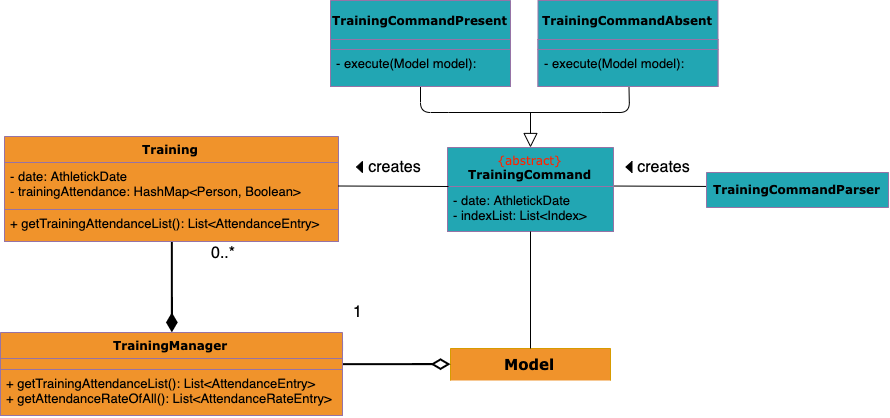

The diagram above was exported from draw.io. Its source (the exported page's mxGraphModel, read from the mxfile embedded in the PNG):
<mxGraphModel dx="1379" dy="562" grid="0" gridSize="10" guides="1" tooltips="1" connect="1" arrows="1" fold="1" page="1" pageScale="1" pageWidth="850" pageHeight="1100" background="#ffffff" math="0" shadow="0">
  <root>
    <mxCell id="0" />
    <mxCell id="1" parent="0" />
    <mxCell id="JtttEKLV7UOn60-nbBJ_-66" value="" style="endArrow=none;html=1;fillColor=#22a6b3;" edge="1" parent="1">
      <mxGeometry width="50" height="50" relative="1" as="geometry">
        <mxPoint x="580" y="124" as="sourcePoint" />
        <mxPoint x="552" y="96" as="targetPoint" />
        <Array as="points">
          <mxPoint x="552" y="124" />
        </Array>
      </mxGeometry>
    </mxCell>
    <mxCell id="JtttEKLV7UOn60-nbBJ_-63" value="" style="endArrow=none;html=1;entryX=0.006;entryY=0;entryDx=0;entryDy=0;entryPerimeter=0;exitX=1;exitY=0.5;exitDx=0;exitDy=0;" edge="1" parent="1">
      <mxGeometry width="50" height="50" relative="1" as="geometry">
        <mxPoint x="739.5" y="197.5" as="sourcePoint" />
        <mxPoint x="849.4960000000001" y="198" as="targetPoint" />
      </mxGeometry>
    </mxCell>
    <mxCell id="17acba5748e5396b-30" value="&lt;b&gt;&lt;font style=&quot;font-size: 15px&quot;&gt;Model&lt;/font&gt;&lt;/b&gt;" style="swimlane;html=1;fontStyle=0;childLayout=stackLayout;horizontal=1;startSize=32;fillColor=#F0932B;horizontalStack=0;resizeParent=1;resizeLast=0;collapsible=1;marginBottom=0;swimlaneFillColor=#ffffff;rounded=0;shadow=0;comic=0;labelBackgroundColor=none;strokeColor=#d79b00;strokeWidth=1;fontFamily=Verdana;fontSize=10;align=center;swimlaneLine=0;" parent="1" vertex="1">
      <mxGeometry x="582" y="360" width="160" height="32" as="geometry" />
    </mxCell>
    <mxCell id="9jofnJq52b_pUhGw0qoM-8" value="1" style="endArrow=open;html=1;endSize=12;startArrow=diamondThin;startSize=14;startFill=0;edgeStyle=orthogonalEdgeStyle;align=left;verticalAlign=bottom;fontSize=14;strokeWidth=2;entryX=0.915;entryY=0.545;entryDx=0;entryDy=0;entryPerimeter=0;" parent="1" source="17acba5748e5396b-30" edge="1" target="JtttEKLV7UOn60-nbBJ_-3">
      <mxGeometry x="0.6623" y="-9" relative="1" as="geometry">
        <mxPoint x="-76" y="149.5" as="sourcePoint" />
        <mxPoint x="-76" y="221.5" as="targetPoint" />
        <mxPoint as="offset" />
      </mxGeometry>
    </mxCell>
    <mxCell id="9jofnJq52b_pUhGw0qoM-12" value="&lt;font style=&quot;font-size: 18px&quot;&gt;0..*&lt;/font&gt;" style="endArrow=open;html=1;endSize=12;startArrow=diamondThin;startSize=14;startFill=1;edgeStyle=orthogonalEdgeStyle;align=left;verticalAlign=bottom;fontSize=14;strokeWidth=2;exitX=0.5;exitY=0;exitDx=0;exitDy=0;" parent="1" edge="1" source="JtttEKLV7UOn60-nbBJ_-2">
      <mxGeometry x="0.7895" y="-40" relative="1" as="geometry">
        <mxPoint x="298" y="285.5" as="sourcePoint" />
        <mxPoint x="303" y="221" as="targetPoint" />
        <Array as="points">
          <mxPoint x="303" y="286" />
        </Array>
        <mxPoint x="-40" y="-40" as="offset" />
      </mxGeometry>
    </mxCell>
    <mxCell id="JtttEKLV7UOn60-nbBJ_-2" value="TrainingManager" style="swimlane;html=1;fontStyle=1;childLayout=stackLayout;horizontal=1;startSize=26;fillColor=#f0932b;horizontalStack=0;resizeParent=1;resizeLast=0;collapsible=1;marginBottom=0;swimlaneFillColor=#ffffff;rounded=0;shadow=0;comic=0;labelBackgroundColor=none;strokeColor=#9673a6;strokeWidth=1;fontFamily=Verdana;fontSize=12;align=center;" vertex="1" parent="1">
      <mxGeometry x="132" y="344" width="342" height="83" as="geometry" />
    </mxCell>
    <mxCell id="JtttEKLV7UOn60-nbBJ_-3" value="" style="text;html=1;strokeColor=#9673a6;fillColor=#f0932b;align=left;verticalAlign=top;spacingLeft=4;spacingRight=4;whiteSpace=wrap;overflow=hidden;rotatable=0;points=[[0,0.5],[1,0.5]];portConstraint=eastwest;fontSize=13;" vertex="1" parent="JtttEKLV7UOn60-nbBJ_-2">
      <mxGeometry y="26" width="342" height="11" as="geometry" />
    </mxCell>
    <mxCell id="JtttEKLV7UOn60-nbBJ_-4" value="+ getTrainingAttendanceList(): List&amp;lt;AttendanceEntry&amp;gt;&lt;br&gt;+ getAttendanceRateOfAll(): List&amp;lt;AttendanceRateEntry&amp;gt;" style="text;html=1;strokeColor=#9673a6;fillColor=#f0932b;align=left;verticalAlign=top;spacingLeft=4;spacingRight=4;whiteSpace=wrap;overflow=hidden;rotatable=0;points=[[0,0.5],[1,0.5]];portConstraint=eastwest;fontSize=13;" vertex="1" parent="JtttEKLV7UOn60-nbBJ_-2">
      <mxGeometry y="37" width="342" height="46" as="geometry" />
    </mxCell>
    <mxCell id="17acba5748e5396b-20" value="Training" style="swimlane;html=1;fontStyle=1;childLayout=stackLayout;horizontal=1;startSize=26;fillColor=#f0932b;horizontalStack=0;resizeParent=1;resizeLast=0;collapsible=1;marginBottom=0;swimlaneFillColor=#ffffff;rounded=0;shadow=0;comic=0;labelBackgroundColor=none;strokeColor=#9673a6;strokeWidth=1;fontFamily=Verdana;fontSize=12;align=center;" parent="1" vertex="1">
      <mxGeometry x="136" y="148" width="334" height="105" as="geometry" />
    </mxCell>
    <mxCell id="17acba5748e5396b-21" value="- date: AthletickDate&lt;br&gt;- trainingAttendance: HashMap&amp;lt;Person, Boolean&amp;gt;" style="text;html=1;strokeColor=#9673a6;fillColor=#f0932b;align=left;verticalAlign=top;spacingLeft=4;spacingRight=4;whiteSpace=wrap;overflow=hidden;rotatable=0;points=[[0,0.5],[1,0.5]];portConstraint=eastwest;fontSize=13;" parent="17acba5748e5396b-20" vertex="1">
      <mxGeometry y="26" width="334" height="47" as="geometry" />
    </mxCell>
    <mxCell id="17acba5748e5396b-24" value="+ getTrainingAttendanceList(): List&amp;lt;AttendanceEntry&amp;gt;" style="text;html=1;strokeColor=#9673a6;fillColor=#f0932b;align=left;verticalAlign=top;spacingLeft=4;spacingRight=4;whiteSpace=wrap;overflow=hidden;rotatable=0;points=[[0,0.5],[1,0.5]];portConstraint=eastwest;fontSize=13;" parent="17acba5748e5396b-20" vertex="1">
      <mxGeometry y="73" width="334" height="32" as="geometry" />
    </mxCell>
    <mxCell id="JtttEKLV7UOn60-nbBJ_-9" value="&lt;font color=&quot;#ff2200&quot; style=&quot;font-weight: normal&quot;&gt;{abstract}&lt;/font&gt;&lt;br&gt;TrainingCommand" style="swimlane;html=1;fontStyle=1;childLayout=stackLayout;horizontal=1;startSize=39;fillColor=#22a6b3;horizontalStack=0;resizeParent=1;resizeLast=0;collapsible=1;marginBottom=0;swimlaneFillColor=#ffffff;rounded=0;shadow=0;comic=0;labelBackgroundColor=none;strokeColor=#9673a6;strokeWidth=1;fontFamily=Verdana;fontSize=12;align=center;" vertex="1" parent="1">
      <mxGeometry x="579" y="159" width="166" height="84" as="geometry" />
    </mxCell>
    <mxCell id="JtttEKLV7UOn60-nbBJ_-10" value="- date: AthletickDate&lt;br&gt;- indexList: List&amp;lt;Index&amp;gt;" style="text;html=1;strokeColor=#9673a6;fillColor=#22a6b3;align=left;verticalAlign=top;spacingLeft=4;spacingRight=4;whiteSpace=wrap;overflow=hidden;rotatable=0;points=[[0,0.5],[1,0.5]];portConstraint=eastwest;fontSize=13;" vertex="1" parent="JtttEKLV7UOn60-nbBJ_-9">
      <mxGeometry y="39" width="166" height="45" as="geometry" />
    </mxCell>
    <mxCell id="JtttEKLV7UOn60-nbBJ_-27" value="" style="endArrow=none;dashed=1;html=1;fillColor=#22a6b3;" edge="1" parent="JtttEKLV7UOn60-nbBJ_-9">
      <mxGeometry width="50" height="50" relative="1" as="geometry">
        <mxPoint x="83" y="-14" as="sourcePoint" />
        <mxPoint x="83" y="-34" as="targetPoint" />
      </mxGeometry>
    </mxCell>
    <mxCell id="JtttEKLV7UOn60-nbBJ_-13" value="TrainingCommandPresent" style="swimlane;html=1;fontStyle=1;childLayout=stackLayout;horizontal=1;startSize=39;fillColor=#22a6b3;horizontalStack=0;resizeParent=1;resizeLast=0;collapsible=1;marginBottom=0;swimlaneFillColor=#ffffff;rounded=0;shadow=0;comic=0;labelBackgroundColor=none;strokeColor=#9673a6;strokeWidth=1;fontFamily=Verdana;fontSize=12;align=center;" vertex="1" parent="1">
      <mxGeometry x="462" y="12" width="180" height="86" as="geometry" />
    </mxCell>
    <mxCell id="JtttEKLV7UOn60-nbBJ_-14" value="" style="text;html=1;strokeColor=#9673a6;fillColor=#22a6b3;align=left;verticalAlign=top;spacingLeft=4;spacingRight=4;whiteSpace=wrap;overflow=hidden;rotatable=0;points=[[0,0.5],[1,0.5]];portConstraint=eastwest;fontSize=13;" vertex="1" parent="JtttEKLV7UOn60-nbBJ_-13">
      <mxGeometry y="39" width="180" height="10" as="geometry" />
    </mxCell>
    <mxCell id="JtttEKLV7UOn60-nbBJ_-31" value="- execute(Model model):" style="text;html=1;strokeColor=#9673a6;fillColor=#22a6b3;align=left;verticalAlign=top;spacingLeft=4;spacingRight=4;whiteSpace=wrap;overflow=hidden;rotatable=0;points=[[0,0.5],[1,0.5]];portConstraint=eastwest;fontSize=13;" vertex="1" parent="JtttEKLV7UOn60-nbBJ_-13">
      <mxGeometry y="49" width="180" height="37" as="geometry" />
    </mxCell>
    <mxCell id="JtttEKLV7UOn60-nbBJ_-18" value="" style="endArrow=block;dashed=1;endFill=0;endSize=12;html=1;entryX=0.5;entryY=0;entryDx=0;entryDy=0;" edge="1" parent="1" target="JtttEKLV7UOn60-nbBJ_-9">
      <mxGeometry width="160" relative="1" as="geometry">
        <mxPoint x="662" y="125" as="sourcePoint" />
        <mxPoint x="662" y="135" as="targetPoint" />
        <Array as="points">
          <mxPoint x="662" y="134" />
          <mxPoint x="662" y="125" />
        </Array>
      </mxGeometry>
    </mxCell>
    <mxCell id="JtttEKLV7UOn60-nbBJ_-32" value="TrainingCommandAbsent" style="swimlane;html=1;fontStyle=1;childLayout=stackLayout;horizontal=1;startSize=39;fillColor=#22a6b3;horizontalStack=0;resizeParent=1;resizeLast=0;collapsible=1;marginBottom=0;swimlaneFillColor=#ffffff;rounded=0;shadow=0;comic=0;labelBackgroundColor=none;strokeColor=#9673a6;strokeWidth=1;fontFamily=Verdana;fontSize=12;align=center;" vertex="1" parent="1">
      <mxGeometry x="669.5" y="12" width="180" height="86" as="geometry" />
    </mxCell>
    <mxCell id="JtttEKLV7UOn60-nbBJ_-33" value="" style="text;html=1;strokeColor=#9673a6;fillColor=#22a6b3;align=left;verticalAlign=top;spacingLeft=4;spacingRight=4;whiteSpace=wrap;overflow=hidden;rotatable=0;points=[[0,0.5],[1,0.5]];portConstraint=eastwest;fontSize=13;" vertex="1" parent="JtttEKLV7UOn60-nbBJ_-32">
      <mxGeometry y="39" width="180" height="10" as="geometry" />
    </mxCell>
    <mxCell id="JtttEKLV7UOn60-nbBJ_-34" value="- execute(Model model):" style="text;html=1;strokeColor=#9673a6;fillColor=#22a6b3;align=left;verticalAlign=top;spacingLeft=4;spacingRight=4;whiteSpace=wrap;overflow=hidden;rotatable=0;points=[[0,0.5],[1,0.5]];portConstraint=eastwest;fontSize=13;" vertex="1" parent="JtttEKLV7UOn60-nbBJ_-32">
      <mxGeometry y="49" width="180" height="37" as="geometry" />
    </mxCell>
    <mxCell id="JtttEKLV7UOn60-nbBJ_-40" value="0..*" style="text;html=1;resizable=0;points=[];autosize=1;align=left;verticalAlign=top;spacingTop=-4;fontSize=16;" vertex="1" parent="1">
      <mxGeometry x="341" y="253.5" width="28" height="14" as="geometry" />
    </mxCell>
    <mxCell id="JtttEKLV7UOn60-nbBJ_-41" value="&lt;font style=&quot;font-size: 16px&quot;&gt;1&lt;/font&gt;" style="text;html=1;resizable=0;points=[];autosize=1;align=left;verticalAlign=top;spacingTop=-4;" vertex="1" parent="1">
      <mxGeometry x="483" y="312.5" width="19" height="15" as="geometry" />
    </mxCell>
    <mxCell id="JtttEKLV7UOn60-nbBJ_-42" value="" style="endArrow=none;html=1;" edge="1" parent="1" source="17acba5748e5396b-30">
      <mxGeometry width="50" height="50" relative="1" as="geometry">
        <mxPoint x="662" y="319" as="sourcePoint" />
        <mxPoint x="662" y="243" as="targetPoint" />
      </mxGeometry>
    </mxCell>
    <mxCell id="JtttEKLV7UOn60-nbBJ_-45" value="" style="endArrow=none;html=1;entryX=0.006;entryY=0;entryDx=0;entryDy=0;entryPerimeter=0;exitX=1;exitY=0.5;exitDx=0;exitDy=0;" edge="1" parent="1" source="17acba5748e5396b-21" target="JtttEKLV7UOn60-nbBJ_-10">
      <mxGeometry width="50" height="50" relative="1" as="geometry">
        <mxPoint x="502" y="253.5" as="sourcePoint" />
        <mxPoint x="552" y="203.5" as="targetPoint" />
      </mxGeometry>
    </mxCell>
    <mxCell id="JtttEKLV7UOn60-nbBJ_-46" value="&lt;font style=&quot;font-size: 16px&quot;&gt;creates&lt;/font&gt;" style="text;html=1;strokeColor=none;fillColor=none;align=center;verticalAlign=middle;whiteSpace=wrap;rounded=0;" vertex="1" parent="1">
      <mxGeometry x="506" y="168.5" width="40" height="20" as="geometry" />
    </mxCell>
    <mxCell id="JtttEKLV7UOn60-nbBJ_-47" value="" style="triangle;whiteSpace=wrap;html=1;fillColor=#000000;direction=west;rotation=0;" vertex="1" parent="1">
      <mxGeometry x="488" y="173" width="6" height="11" as="geometry" />
    </mxCell>
    <mxCell id="JtttEKLV7UOn60-nbBJ_-56" value="TrainingCommandParser" style="swimlane;html=1;fontStyle=1;childLayout=stackLayout;horizontal=1;startSize=39;fillColor=#22a6b3;horizontalStack=0;resizeParent=1;resizeLast=0;collapsible=1;marginBottom=0;swimlaneFillColor=#ffffff;rounded=0;shadow=0;comic=0;labelBackgroundColor=none;strokeColor=#9673a6;strokeWidth=1;fontFamily=Verdana;fontSize=12;align=center;" vertex="1" parent="1">
      <mxGeometry x="838" y="184" width="182" height="35" as="geometry" />
    </mxCell>
    <mxCell id="JtttEKLV7UOn60-nbBJ_-64" value="&lt;font style=&quot;font-size: 16px&quot;&gt;creates&lt;/font&gt;" style="text;html=1;strokeColor=none;fillColor=none;align=center;verticalAlign=middle;whiteSpace=wrap;rounded=0;" vertex="1" parent="1">
      <mxGeometry x="775.5" y="168.5" width="40" height="20" as="geometry" />
    </mxCell>
    <mxCell id="JtttEKLV7UOn60-nbBJ_-65" value="" style="triangle;whiteSpace=wrap;html=1;fillColor=#000000;direction=west;rotation=0;" vertex="1" parent="1">
      <mxGeometry x="757.5" y="173" width="6" height="11" as="geometry" />
    </mxCell>
    <mxCell id="JtttEKLV7UOn60-nbBJ_-69" value="" style="endArrow=none;html=1;fillColor=#22a6b3;" edge="1" parent="1">
      <mxGeometry width="50" height="50" relative="1" as="geometry">
        <mxPoint x="733" y="124" as="sourcePoint" />
        <mxPoint x="760.5" y="99" as="targetPoint" />
        <Array as="points">
          <mxPoint x="761" y="124" />
        </Array>
      </mxGeometry>
    </mxCell>
    <mxCell id="JtttEKLV7UOn60-nbBJ_-70" value="" style="endArrow=none;html=1;fillColor=#22a6b3;" edge="1" parent="1">
      <mxGeometry width="50" height="50" relative="1" as="geometry">
        <mxPoint x="580" y="124" as="sourcePoint" />
        <mxPoint x="733" y="124" as="targetPoint" />
      </mxGeometry>
    </mxCell>
    <mxCell id="JtttEKLV7UOn60-nbBJ_-71" value="" style="endArrow=none;html=1;fillColor=#22a6b3;" edge="1" parent="1">
      <mxGeometry width="50" height="50" relative="1" as="geometry">
        <mxPoint x="662" y="143" as="sourcePoint" />
        <mxPoint x="662" y="124" as="targetPoint" />
      </mxGeometry>
    </mxCell>
  </root>
</mxGraphModel>